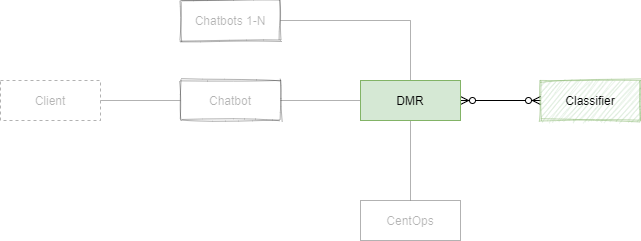

The diagram above was exported from draw.io. Its source (the exported page's mxGraphModel, read from the mxfile embedded in the PNG):
<mxGraphModel dx="769" dy="-1716" grid="1" gridSize="10" guides="1" tooltips="1" connect="1" arrows="1" fold="1" page="1" pageScale="1" pageWidth="850" pageHeight="1100" math="0" shadow="0">
  <root>
    <mxCell id="0" />
    <mxCell id="1" parent="0" />
    <mxCell id="JBSCZ0LXL1gSHyPndSIN-3" value="" style="edgeStyle=orthogonalEdgeStyle;rounded=0;orthogonalLoop=1;jettySize=auto;html=1;startArrow=none;startFill=0;endArrow=none;endFill=0;strokeColor=#000000;opacity=30;textOpacity=30;" parent="1" source="JBSCZ0LXL1gSHyPndSIN-4" target="JBSCZ0LXL1gSHyPndSIN-6" edge="1">
      <mxGeometry relative="1" as="geometry" />
    </mxCell>
    <mxCell id="JBSCZ0LXL1gSHyPndSIN-4" value="Client" style="whiteSpace=wrap;html=1;align=center;opacity=30;textOpacity=30;dashed=1;" parent="1" vertex="1">
      <mxGeometry x="40" y="2280" width="100" height="40" as="geometry" />
    </mxCell>
    <mxCell id="JBSCZ0LXL1gSHyPndSIN-5" value="" style="edgeStyle=orthogonalEdgeStyle;rounded=0;orthogonalLoop=1;jettySize=auto;html=1;startArrow=none;startFill=0;endArrow=none;endFill=0;strokeColor=#000000;opacity=30;textOpacity=30;" parent="1" source="JBSCZ0LXL1gSHyPndSIN-6" target="JBSCZ0LXL1gSHyPndSIN-10" edge="1">
      <mxGeometry relative="1" as="geometry" />
    </mxCell>
    <mxCell id="JBSCZ0LXL1gSHyPndSIN-6" value="Chatbot" style="whiteSpace=wrap;html=1;align=center;opacity=30;textOpacity=30;sketch=1;" parent="1" vertex="1">
      <mxGeometry x="220" y="2280" width="100" height="40" as="geometry" />
    </mxCell>
    <mxCell id="JBSCZ0LXL1gSHyPndSIN-7" value="" style="edgeStyle=orthogonalEdgeStyle;rounded=0;orthogonalLoop=1;jettySize=auto;html=1;startArrow=ERzeroToMany;startFill=1;endArrow=ERzeroToMany;endFill=1;strokeColor=#000000;" parent="1" source="JBSCZ0LXL1gSHyPndSIN-10" target="JBSCZ0LXL1gSHyPndSIN-13" edge="1">
      <mxGeometry relative="1" as="geometry" />
    </mxCell>
    <mxCell id="JBSCZ0LXL1gSHyPndSIN-8" value="" style="edgeStyle=orthogonalEdgeStyle;rounded=0;orthogonalLoop=1;jettySize=auto;html=1;startArrow=none;startFill=0;endArrow=none;endFill=0;strokeColor=#000000;entryX=1;entryY=0.5;entryDx=0;entryDy=0;exitX=0.5;exitY=0;exitDx=0;exitDy=0;opacity=30;textOpacity=30;" parent="1" source="JBSCZ0LXL1gSHyPndSIN-10" target="JBSCZ0LXL1gSHyPndSIN-15" edge="1">
      <mxGeometry relative="1" as="geometry">
        <mxPoint x="450" y="2200" as="targetPoint" />
        <Array as="points">
          <mxPoint x="450" y="2220" />
        </Array>
      </mxGeometry>
    </mxCell>
    <mxCell id="JBSCZ0LXL1gSHyPndSIN-9" value="" style="edgeStyle=orthogonalEdgeStyle;rounded=0;orthogonalLoop=1;jettySize=auto;html=1;startArrow=none;startFill=0;endArrow=none;endFill=0;strokeColor=#000000;opacity=30;textOpacity=30;" parent="1" source="JBSCZ0LXL1gSHyPndSIN-10" target="JBSCZ0LXL1gSHyPndSIN-11" edge="1">
      <mxGeometry relative="1" as="geometry" />
    </mxCell>
    <mxCell id="JBSCZ0LXL1gSHyPndSIN-10" value="DMR" style="whiteSpace=wrap;html=1;align=center;fillColor=#d5e8d4;strokeColor=#82b366;" parent="1" vertex="1">
      <mxGeometry x="400" y="2280" width="100" height="40" as="geometry" />
    </mxCell>
    <mxCell id="JBSCZ0LXL1gSHyPndSIN-11" value="CentOps" style="whiteSpace=wrap;html=1;align=center;opacity=30;textOpacity=30;" parent="1" vertex="1">
      <mxGeometry x="400" y="2400" width="100" height="40" as="geometry" />
    </mxCell>
    <mxCell id="JBSCZ0LXL1gSHyPndSIN-13" value="Classifier" style="whiteSpace=wrap;html=1;align=center;fillColor=#d5e8d4;strokeColor=#82b366;opacity=50;sketch=1;" parent="1" vertex="1">
      <mxGeometry x="580" y="2280" width="100" height="40" as="geometry" />
    </mxCell>
    <mxCell id="JBSCZ0LXL1gSHyPndSIN-15" value="Chatbots 1-N" style="whiteSpace=wrap;html=1;align=center;opacity=30;textOpacity=30;sketch=1;" parent="1" vertex="1">
      <mxGeometry x="220" y="2200" width="100" height="40" as="geometry" />
    </mxCell>
  </root>
</mxGraphModel>